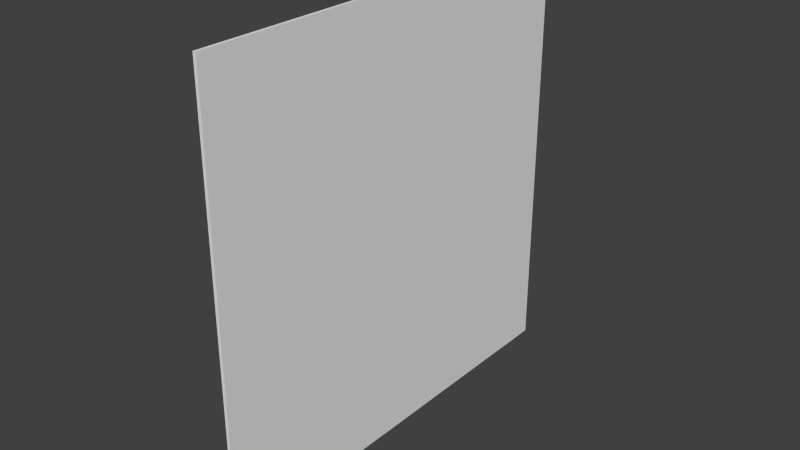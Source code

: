 # Source: star.blend  (saved by Blender 2.76.0; exported with 4.5.12 LTS)
import bpy
from mathutils import Matrix  # noqa: F401  (used for matrix-valued properties, if any)

bpy.ops.wm.read_factory_settings(use_empty=True)
scene = bpy.context.scene
scene.name = 'Scene'

# ---- collections
col_collection_1 = bpy.data.collections.new('Collection 1'); scene.collection.children.link(col_collection_1)

# ---- world
world_world = bpy.data.worlds.new('World'); scene.world = world_world
world_world.color = (0.05088, 0.05088, 0.05088)
world_world.use_sun_shadow = False
world_world.sun_shadow_jitter_overblur = 0.0
world_world.cycles.sampling_method = 'MANUAL'
world_world.cycles.sample_map_resolution = 256

# ---- meshes
me_cube_001 = bpy.data.meshes.new('Cube.001')
me_cube_001.from_pydata([(0.1305, -1.0, -1.0), (0.1305, -1.0, 1.0), (0.1305, 1.0, -1.0), (0.1305, 1.0, 1.0), (0.1456, -1.0, -1.0), (0.1456, -1.0, 1.0), (0.1456, 1.0, -1.0), (0.1456, 1.0, 1.0)], [], [(1, 3, 2, 0), (3, 7, 6, 2), (7, 5, 4, 6), (5, 1, 0, 4), (0, 2, 6, 4), (5, 7, 3, 1)])
_uv = me_cube_001.uv_layers.new(name='UVMap')
_uv.uv.foreach_set('vector', [0.9961, 1.004, -0.003888, 1.004, 0.003919, 0.003924, 1.004, 0.003919, 0.9961, 1.004, -0.003888, 1.004, 0.003919, 0.003924, 1.004, 0.003919, 0.9961, 1.004, -0.003888, 1.004, 0.003919, 0.003924, 1.004, 0.003919, 0.9961, 1.004, -0.003888, 1.004, 0.003919, 0.003924, 1.004, 0.003919, 0.9961, 1.004, -0.003888, 1.004, 0.003919, 0.003924, 1.004, 0.003919, 0.9961, 1.004, -0.003888, 1.004, 0.003919, 0.003924, 1.004, 0.003919])
me_cube_001.use_remesh_preserve_volume = False
me_cube_001.use_remesh_preserve_attributes = False
me_cube_001.use_mirror_vertex_groups = False
me_cube_001.update()

# ---- objects
ob_cube = bpy.data.objects.new('Cube', me_cube_001)

# ---- transforms, parenting, visibility, modifiers, constraints
ob_cube.location = (0.0, 0.0, 1.025)
ob_cube.lineart.crease_threshold = 0.0

# ---- collection membership
col_collection_1.objects.link(ob_cube)

# ---- scene / render settings (as saved in the file)
scene.frame_start = 1; scene.frame_end = 250; scene.frame_set(1)
scene.render.engine = 'BLENDER_EEVEE_NEXT'
scene.render.resolution_percentage = 50
scene.render.dither_intensity = 0.0
scene.cycles.use_denoising = False
scene.cycles.samples = 10
scene.cycles.sampling_pattern = 'TABULATED_SOBOL'
scene.cycles.light_sampling_threshold = 0.0
scene.cycles.use_adaptive_sampling = False
scene.cycles.use_light_tree = False
scene.cycles.blur_glossy = 0.0
scene.cycles.pixel_filter_type = 'GAUSSIAN'
scene.cycles.sample_clamp_indirect = 0.0
scene.view_settings.view_transform = 'Standard'
bpy.context.view_layer.update()

# ---- added for rendering (the .blend has no active camera and no usable light): camera, sun
cam_auto = bpy.data.cameras.new('AutoCamera')
cam_auto.lens = 50.0
cam_auto.sensor_width = 36.0
cam_auto.clip_end = 1000.0
ob_auto_camera = bpy.data.objects.new('AutoCamera', cam_auto)
scene.collection.objects.link(ob_auto_camera)
ob_auto_camera.location = (2.75503, -3.14036, 3.11874)
ob_auto_camera.rotation_euler = (1.09748, -7.21219e-08, 0.694738)
scene.camera = ob_auto_camera
light_auto_sun = bpy.data.lights.new('AutoSun', 'SUN')
light_auto_sun.energy = 3.0
light_auto_sun.angle = 0.0523599
ob_auto_sun = bpy.data.objects.new('AutoSun', light_auto_sun)
scene.collection.objects.link(ob_auto_sun)
ob_auto_sun.rotation_euler = (0.872665, 0.174533, 0.523599)
bpy.context.view_layer.update()
